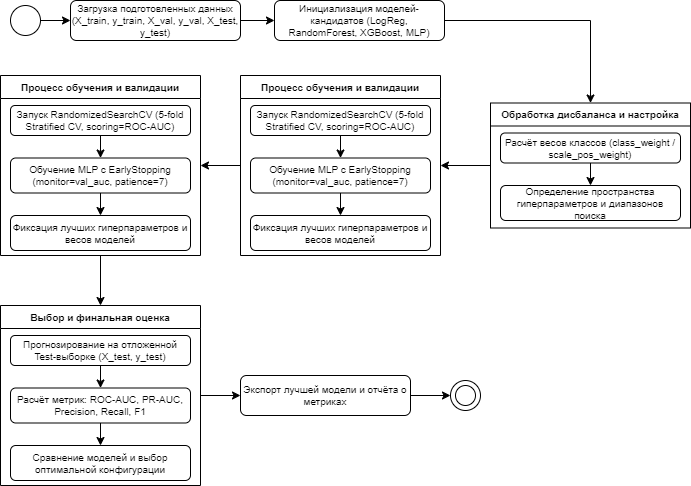

The diagram above was exported from draw.io. Its source (the exported page's mxGraphModel, read from the mxfile embedded in the PNG):
<mxGraphModel dx="1221" dy="823" grid="1" gridSize="10" guides="1" tooltips="1" connect="1" arrows="1" fold="1" page="1" pageScale="1" pageWidth="827" pageHeight="1169" math="0" shadow="0">
  <root>
    <mxCell id="0" />
    <mxCell id="1" parent="0" />
    <mxCell id="95gWcp1al5jaMWFPyJrY-3" style="edgeStyle=orthogonalEdgeStyle;rounded=0;orthogonalLoop=1;jettySize=auto;html=1;exitX=1;exitY=0.5;exitDx=0;exitDy=0;entryX=0;entryY=0.5;entryDx=0;entryDy=0;fontSize=10;" parent="1" source="95gWcp1al5jaMWFPyJrY-1" target="95gWcp1al5jaMWFPyJrY-2" edge="1">
      <mxGeometry relative="1" as="geometry" />
    </mxCell>
    <mxCell id="95gWcp1al5jaMWFPyJrY-1" value="" style="ellipse;whiteSpace=wrap;html=1;aspect=fixed;fontSize=10;" parent="1" vertex="1">
      <mxGeometry x="50" y="30" width="30" height="30" as="geometry" />
    </mxCell>
    <mxCell id="95gWcp1al5jaMWFPyJrY-6" style="edgeStyle=orthogonalEdgeStyle;rounded=0;orthogonalLoop=1;jettySize=auto;html=1;exitX=1;exitY=0.5;exitDx=0;exitDy=0;entryX=0;entryY=0.5;entryDx=0;entryDy=0;fontSize=10;" parent="1" source="95gWcp1al5jaMWFPyJrY-2" target="95gWcp1al5jaMWFPyJrY-4" edge="1">
      <mxGeometry relative="1" as="geometry" />
    </mxCell>
    <mxCell id="95gWcp1al5jaMWFPyJrY-2" value="Загрузка подготовленныx данных (X_train, y_train, X_val, y_val, X_test, y_test)" style="rounded=1;whiteSpace=wrap;html=1;fontSize=10;" parent="1" vertex="1">
      <mxGeometry x="110" y="25" width="170" height="40" as="geometry" />
    </mxCell>
    <mxCell id="95gWcp1al5jaMWFPyJrY-11" style="edgeStyle=orthogonalEdgeStyle;rounded=0;orthogonalLoop=1;jettySize=auto;html=1;exitX=1;exitY=0.5;exitDx=0;exitDy=0;entryX=0.5;entryY=0;entryDx=0;entryDy=0;" parent="1" source="95gWcp1al5jaMWFPyJrY-4" target="95gWcp1al5jaMWFPyJrY-7" edge="1">
      <mxGeometry relative="1" as="geometry" />
    </mxCell>
    <mxCell id="95gWcp1al5jaMWFPyJrY-4" value="Инициализация моделей-кандидатов (LogReg, RandomForest, XGBoost, MLP)" style="rounded=1;whiteSpace=wrap;html=1;fontSize=10;" parent="1" vertex="1">
      <mxGeometry x="314" y="25" width="170" height="40" as="geometry" />
    </mxCell>
    <mxCell id="95gWcp1al5jaMWFPyJrY-17" style="edgeStyle=orthogonalEdgeStyle;rounded=0;orthogonalLoop=1;jettySize=auto;html=1;exitX=0;exitY=0.5;exitDx=0;exitDy=0;entryX=1;entryY=0.5;entryDx=0;entryDy=0;" parent="1" source="95gWcp1al5jaMWFPyJrY-7" target="95gWcp1al5jaMWFPyJrY-12" edge="1">
      <mxGeometry relative="1" as="geometry" />
    </mxCell>
    <mxCell id="95gWcp1al5jaMWFPyJrY-7" value="Обработка дисбаланса и настройка" style="swimlane;whiteSpace=wrap;html=1;fontSize=10;" parent="1" vertex="1">
      <mxGeometry x="530" y="127.5" width="200" height="125" as="geometry">
        <mxRectangle x="530" y="10" width="210" height="30" as="alternateBounds" />
      </mxGeometry>
    </mxCell>
    <mxCell id="95gWcp1al5jaMWFPyJrY-10" style="edgeStyle=orthogonalEdgeStyle;rounded=0;orthogonalLoop=1;jettySize=auto;html=1;exitX=0.5;exitY=1;exitDx=0;exitDy=0;entryX=0.5;entryY=0;entryDx=0;entryDy=0;" parent="95gWcp1al5jaMWFPyJrY-7" source="95gWcp1al5jaMWFPyJrY-8" target="95gWcp1al5jaMWFPyJrY-9" edge="1">
      <mxGeometry relative="1" as="geometry" />
    </mxCell>
    <mxCell id="95gWcp1al5jaMWFPyJrY-8" value="Расчёт весов классов (class_weight / scale_pos_weight)" style="rounded=1;whiteSpace=wrap;html=1;fontSize=10;" parent="95gWcp1al5jaMWFPyJrY-7" vertex="1">
      <mxGeometry x="10" y="30" width="180" height="30" as="geometry" />
    </mxCell>
    <mxCell id="95gWcp1al5jaMWFPyJrY-9" value="Определение пространства гиперпараметров и диапазонов поиска" style="rounded=1;whiteSpace=wrap;html=1;fontSize=10;" parent="95gWcp1al5jaMWFPyJrY-7" vertex="1">
      <mxGeometry x="10" y="82.5" width="180" height="35" as="geometry" />
    </mxCell>
    <mxCell id="95gWcp1al5jaMWFPyJrY-27" style="edgeStyle=orthogonalEdgeStyle;rounded=0;orthogonalLoop=1;jettySize=auto;html=1;exitX=0;exitY=0.5;exitDx=0;exitDy=0;entryX=1;entryY=0.5;entryDx=0;entryDy=0;" parent="1" source="95gWcp1al5jaMWFPyJrY-12" target="95gWcp1al5jaMWFPyJrY-21" edge="1">
      <mxGeometry relative="1" as="geometry" />
    </mxCell>
    <mxCell id="95gWcp1al5jaMWFPyJrY-12" value="Процесс обучения и валидации" style="swimlane;whiteSpace=wrap;html=1;fontSize=10;" parent="1" vertex="1">
      <mxGeometry x="280" y="100" width="200" height="180" as="geometry">
        <mxRectangle x="530" y="10" width="210" height="30" as="alternateBounds" />
      </mxGeometry>
    </mxCell>
    <mxCell id="95gWcp1al5jaMWFPyJrY-13" style="edgeStyle=orthogonalEdgeStyle;rounded=0;orthogonalLoop=1;jettySize=auto;html=1;exitX=0.5;exitY=1;exitDx=0;exitDy=0;entryX=0.5;entryY=0;entryDx=0;entryDy=0;" parent="95gWcp1al5jaMWFPyJrY-12" source="95gWcp1al5jaMWFPyJrY-14" target="95gWcp1al5jaMWFPyJrY-15" edge="1">
      <mxGeometry relative="1" as="geometry" />
    </mxCell>
    <mxCell id="95gWcp1al5jaMWFPyJrY-14" value="Запуск RandomizedSearchCV (5-fold Stratified CV, scoring=ROC-AUC)" style="rounded=1;whiteSpace=wrap;html=1;fontSize=10;" parent="95gWcp1al5jaMWFPyJrY-12" vertex="1">
      <mxGeometry x="10" y="30" width="180" height="30" as="geometry" />
    </mxCell>
    <mxCell id="95gWcp1al5jaMWFPyJrY-20" style="edgeStyle=orthogonalEdgeStyle;rounded=0;orthogonalLoop=1;jettySize=auto;html=1;exitX=0.5;exitY=1;exitDx=0;exitDy=0;" parent="95gWcp1al5jaMWFPyJrY-12" source="95gWcp1al5jaMWFPyJrY-15" target="95gWcp1al5jaMWFPyJrY-19" edge="1">
      <mxGeometry relative="1" as="geometry" />
    </mxCell>
    <mxCell id="95gWcp1al5jaMWFPyJrY-15" value="Обучение MLP с EarlyStopping (monitor=val_auc, patience=7)" style="rounded=1;whiteSpace=wrap;html=1;fontSize=10;" parent="95gWcp1al5jaMWFPyJrY-12" vertex="1">
      <mxGeometry x="10" y="82.5" width="180" height="35" as="geometry" />
    </mxCell>
    <mxCell id="95gWcp1al5jaMWFPyJrY-19" value="Фиксация лучших гиперпараметров и весов моделей" style="rounded=1;whiteSpace=wrap;html=1;fontSize=10;" parent="95gWcp1al5jaMWFPyJrY-12" vertex="1">
      <mxGeometry x="10" y="140" width="180" height="35" as="geometry" />
    </mxCell>
    <mxCell id="95gWcp1al5jaMWFPyJrY-34" style="edgeStyle=orthogonalEdgeStyle;rounded=0;orthogonalLoop=1;jettySize=auto;html=1;exitX=0.5;exitY=1;exitDx=0;exitDy=0;entryX=0.5;entryY=0;entryDx=0;entryDy=0;" parent="1" source="95gWcp1al5jaMWFPyJrY-21" target="95gWcp1al5jaMWFPyJrY-28" edge="1">
      <mxGeometry relative="1" as="geometry" />
    </mxCell>
    <mxCell id="95gWcp1al5jaMWFPyJrY-21" value="Процесс обучения и валидации" style="swimlane;whiteSpace=wrap;html=1;fontSize=10;" parent="1" vertex="1">
      <mxGeometry x="40" y="100" width="200" height="180" as="geometry">
        <mxRectangle x="530" y="10" width="210" height="30" as="alternateBounds" />
      </mxGeometry>
    </mxCell>
    <mxCell id="95gWcp1al5jaMWFPyJrY-22" style="edgeStyle=orthogonalEdgeStyle;rounded=0;orthogonalLoop=1;jettySize=auto;html=1;exitX=0.5;exitY=1;exitDx=0;exitDy=0;entryX=0.5;entryY=0;entryDx=0;entryDy=0;" parent="95gWcp1al5jaMWFPyJrY-21" source="95gWcp1al5jaMWFPyJrY-23" target="95gWcp1al5jaMWFPyJrY-25" edge="1">
      <mxGeometry relative="1" as="geometry" />
    </mxCell>
    <mxCell id="95gWcp1al5jaMWFPyJrY-23" value="Запуск RandomizedSearchCV (5-fold Stratified CV, scoring=ROC-AUC)" style="rounded=1;whiteSpace=wrap;html=1;fontSize=10;" parent="95gWcp1al5jaMWFPyJrY-21" vertex="1">
      <mxGeometry x="10" y="30" width="180" height="30" as="geometry" />
    </mxCell>
    <mxCell id="95gWcp1al5jaMWFPyJrY-24" style="edgeStyle=orthogonalEdgeStyle;rounded=0;orthogonalLoop=1;jettySize=auto;html=1;exitX=0.5;exitY=1;exitDx=0;exitDy=0;" parent="95gWcp1al5jaMWFPyJrY-21" source="95gWcp1al5jaMWFPyJrY-25" target="95gWcp1al5jaMWFPyJrY-26" edge="1">
      <mxGeometry relative="1" as="geometry" />
    </mxCell>
    <mxCell id="95gWcp1al5jaMWFPyJrY-25" value="Обучение MLP с EarlyStopping (monitor=val_auc, patience=7)" style="rounded=1;whiteSpace=wrap;html=1;fontSize=10;" parent="95gWcp1al5jaMWFPyJrY-21" vertex="1">
      <mxGeometry x="10" y="82.5" width="180" height="35" as="geometry" />
    </mxCell>
    <mxCell id="95gWcp1al5jaMWFPyJrY-26" value="Фиксация лучших гиперпараметров и весов моделей" style="rounded=1;whiteSpace=wrap;html=1;fontSize=10;" parent="95gWcp1al5jaMWFPyJrY-21" vertex="1">
      <mxGeometry x="10" y="140" width="180" height="35" as="geometry" />
    </mxCell>
    <mxCell id="95gWcp1al5jaMWFPyJrY-36" style="edgeStyle=orthogonalEdgeStyle;rounded=0;orthogonalLoop=1;jettySize=auto;html=1;exitX=1;exitY=0.5;exitDx=0;exitDy=0;entryX=0;entryY=0.5;entryDx=0;entryDy=0;" parent="1" source="95gWcp1al5jaMWFPyJrY-28" target="95gWcp1al5jaMWFPyJrY-35" edge="1">
      <mxGeometry relative="1" as="geometry" />
    </mxCell>
    <mxCell id="95gWcp1al5jaMWFPyJrY-28" value="Выбор и финальная оценка" style="swimlane;whiteSpace=wrap;html=1;fontSize=10;" parent="1" vertex="1">
      <mxGeometry x="40" y="330" width="200" height="180" as="geometry">
        <mxRectangle x="530" y="10" width="210" height="30" as="alternateBounds" />
      </mxGeometry>
    </mxCell>
    <mxCell id="95gWcp1al5jaMWFPyJrY-29" style="edgeStyle=orthogonalEdgeStyle;rounded=0;orthogonalLoop=1;jettySize=auto;html=1;exitX=0.5;exitY=1;exitDx=0;exitDy=0;entryX=0.5;entryY=0;entryDx=0;entryDy=0;" parent="95gWcp1al5jaMWFPyJrY-28" source="95gWcp1al5jaMWFPyJrY-30" target="95gWcp1al5jaMWFPyJrY-32" edge="1">
      <mxGeometry relative="1" as="geometry" />
    </mxCell>
    <mxCell id="95gWcp1al5jaMWFPyJrY-30" value="Прогнозирование на отложенной Test-выборке (X_test, y_test)" style="rounded=1;whiteSpace=wrap;html=1;fontSize=10;" parent="95gWcp1al5jaMWFPyJrY-28" vertex="1">
      <mxGeometry x="10" y="30" width="180" height="30" as="geometry" />
    </mxCell>
    <mxCell id="95gWcp1al5jaMWFPyJrY-31" style="edgeStyle=orthogonalEdgeStyle;rounded=0;orthogonalLoop=1;jettySize=auto;html=1;exitX=0.5;exitY=1;exitDx=0;exitDy=0;" parent="95gWcp1al5jaMWFPyJrY-28" source="95gWcp1al5jaMWFPyJrY-32" target="95gWcp1al5jaMWFPyJrY-33" edge="1">
      <mxGeometry relative="1" as="geometry" />
    </mxCell>
    <mxCell id="95gWcp1al5jaMWFPyJrY-32" value="Расчёт метрик: ROC-AUC, PR-AUC, Precision, Recall, F1" style="rounded=1;whiteSpace=wrap;html=1;fontSize=10;" parent="95gWcp1al5jaMWFPyJrY-28" vertex="1">
      <mxGeometry x="10" y="82.5" width="180" height="35" as="geometry" />
    </mxCell>
    <mxCell id="95gWcp1al5jaMWFPyJrY-33" value="Сравнение моделей и выбор оптимальной конфигурации" style="rounded=1;whiteSpace=wrap;html=1;fontSize=10;" parent="95gWcp1al5jaMWFPyJrY-28" vertex="1">
      <mxGeometry x="10" y="140" width="180" height="35" as="geometry" />
    </mxCell>
    <mxCell id="95gWcp1al5jaMWFPyJrY-39" style="edgeStyle=orthogonalEdgeStyle;rounded=0;orthogonalLoop=1;jettySize=auto;html=1;exitX=1;exitY=0.5;exitDx=0;exitDy=0;entryX=0;entryY=0.5;entryDx=0;entryDy=0;" parent="1" source="95gWcp1al5jaMWFPyJrY-35" target="95gWcp1al5jaMWFPyJrY-37" edge="1">
      <mxGeometry relative="1" as="geometry" />
    </mxCell>
    <mxCell id="95gWcp1al5jaMWFPyJrY-35" value="Экспорт лучшей модели и отчёта о метриках" style="rounded=1;whiteSpace=wrap;html=1;fontSize=10;" parent="1" vertex="1">
      <mxGeometry x="280" y="400" width="170" height="40" as="geometry" />
    </mxCell>
    <mxCell id="95gWcp1al5jaMWFPyJrY-37" value="" style="ellipse;whiteSpace=wrap;html=1;aspect=fixed;" parent="1" vertex="1">
      <mxGeometry x="490" y="405" width="30" height="30" as="geometry" />
    </mxCell>
    <mxCell id="95gWcp1al5jaMWFPyJrY-38" value="" style="ellipse;whiteSpace=wrap;html=1;aspect=fixed;" parent="1" vertex="1">
      <mxGeometry x="495" y="410" width="20" height="20" as="geometry" />
    </mxCell>
  </root>
</mxGraphModel>